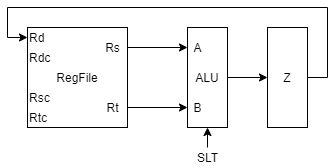

The diagram above was exported from draw.io. Its source (the exported page's mxGraphModel, read from the mxfile embedded in the PNG):
<mxGraphModel dx="962" dy="632" grid="1" gridSize="10" guides="1" tooltips="1" connect="1" arrows="1" fold="1" page="1" pageScale="1" pageWidth="827" pageHeight="1169" math="0" shadow="0">
  <root>
    <mxCell id="0" />
    <mxCell id="1" parent="0" />
    <mxCell id="xr6cM3Hv2vM5FA-QrSpW-1" value="RegFile" style="rounded=0;whiteSpace=wrap;html=1;" parent="1" vertex="1">
      <mxGeometry x="200" y="160" width="100" height="100" as="geometry" />
    </mxCell>
    <mxCell id="xr6cM3Hv2vM5FA-QrSpW-2" value="Rd" style="text;html=1;align=left;verticalAlign=middle;resizable=0;points=[];autosize=1;" parent="1" vertex="1">
      <mxGeometry x="200" y="160" width="30" height="20" as="geometry" />
    </mxCell>
    <mxCell id="xr6cM3Hv2vM5FA-QrSpW-3" value="Rdc" style="text;html=1;align=left;verticalAlign=middle;resizable=0;points=[];autosize=1;" parent="1" vertex="1">
      <mxGeometry x="200" y="180" width="40" height="20" as="geometry" />
    </mxCell>
    <mxCell id="xr6cM3Hv2vM5FA-QrSpW-4" value="Rsc" style="text;html=1;align=left;verticalAlign=middle;resizable=0;points=[];autosize=1;" parent="1" vertex="1">
      <mxGeometry x="200" y="220" width="40" height="20" as="geometry" />
    </mxCell>
    <mxCell id="xr6cM3Hv2vM5FA-QrSpW-5" value="Rtc" style="text;html=1;align=left;verticalAlign=middle;resizable=0;points=[];autosize=1;" parent="1" vertex="1">
      <mxGeometry x="200" y="240" width="30" height="20" as="geometry" />
    </mxCell>
    <mxCell id="xr6cM3Hv2vM5FA-QrSpW-11" style="edgeStyle=orthogonalEdgeStyle;rounded=0;orthogonalLoop=1;jettySize=auto;html=1;" parent="1" source="xr6cM3Hv2vM5FA-QrSpW-6" target="xr6cM3Hv2vM5FA-QrSpW-9" edge="1">
      <mxGeometry relative="1" as="geometry" />
    </mxCell>
    <mxCell id="xr6cM3Hv2vM5FA-QrSpW-6" value="Rs" style="text;html=1;align=center;verticalAlign=middle;resizable=0;points=[];autosize=1;" parent="1" vertex="1">
      <mxGeometry x="270" y="170" width="30" height="20" as="geometry" />
    </mxCell>
    <mxCell id="xr6cM3Hv2vM5FA-QrSpW-12" style="edgeStyle=orthogonalEdgeStyle;rounded=0;orthogonalLoop=1;jettySize=auto;html=1;" parent="1" source="xr6cM3Hv2vM5FA-QrSpW-7" target="xr6cM3Hv2vM5FA-QrSpW-10" edge="1">
      <mxGeometry relative="1" as="geometry" />
    </mxCell>
    <mxCell id="xr6cM3Hv2vM5FA-QrSpW-7" value="Rt" style="text;html=1;align=center;verticalAlign=middle;resizable=0;points=[];autosize=1;" parent="1" vertex="1">
      <mxGeometry x="270" y="230" width="30" height="20" as="geometry" />
    </mxCell>
    <mxCell id="xr6cM3Hv2vM5FA-QrSpW-14" style="edgeStyle=orthogonalEdgeStyle;rounded=0;orthogonalLoop=1;jettySize=auto;html=1;exitX=1;exitY=0.5;exitDx=0;exitDy=0;" parent="1" source="xr6cM3Hv2vM5FA-QrSpW-8" target="xr6cM3Hv2vM5FA-QrSpW-13" edge="1">
      <mxGeometry relative="1" as="geometry" />
    </mxCell>
    <mxCell id="xr6cM3Hv2vM5FA-QrSpW-8" value="ALU" style="rounded=0;whiteSpace=wrap;html=1;fontSize=12;" parent="1" vertex="1">
      <mxGeometry x="360" y="160" width="40" height="100" as="geometry" />
    </mxCell>
    <mxCell id="xr6cM3Hv2vM5FA-QrSpW-9" value="A" style="text;html=1;align=center;verticalAlign=middle;resizable=0;points=[];autosize=1;fontSize=12;" parent="1" vertex="1">
      <mxGeometry x="360" y="170" width="20" height="20" as="geometry" />
    </mxCell>
    <mxCell id="xr6cM3Hv2vM5FA-QrSpW-10" value="B" style="text;html=1;align=center;verticalAlign=middle;resizable=0;points=[];autosize=1;fontSize=12;" parent="1" vertex="1">
      <mxGeometry x="360" y="230" width="20" height="20" as="geometry" />
    </mxCell>
    <mxCell id="xr6cM3Hv2vM5FA-QrSpW-15" style="edgeStyle=orthogonalEdgeStyle;rounded=0;orthogonalLoop=1;jettySize=auto;html=1;" parent="1" source="xr6cM3Hv2vM5FA-QrSpW-13" target="xr6cM3Hv2vM5FA-QrSpW-2" edge="1">
      <mxGeometry relative="1" as="geometry">
        <Array as="points">
          <mxPoint x="500" y="210" />
          <mxPoint x="500" y="140" />
          <mxPoint x="180" y="140" />
          <mxPoint x="180" y="170" />
        </Array>
      </mxGeometry>
    </mxCell>
    <mxCell id="xr6cM3Hv2vM5FA-QrSpW-13" value="Z" style="rounded=0;whiteSpace=wrap;html=1;fontSize=12;" parent="1" vertex="1">
      <mxGeometry x="440" y="160" width="40" height="100" as="geometry" />
    </mxCell>
    <mxCell id="xr6cM3Hv2vM5FA-QrSpW-16" value="SLT" style="text;html=1;align=center;verticalAlign=middle;resizable=0;points=[];autosize=1;" parent="1" vertex="1">
      <mxGeometry x="360" y="280" width="40" height="20" as="geometry" />
    </mxCell>
    <mxCell id="xr6cM3Hv2vM5FA-QrSpW-17" value="" style="endArrow=classic;html=1;entryX=0.5;entryY=1;entryDx=0;entryDy=0;" parent="1" target="xr6cM3Hv2vM5FA-QrSpW-8" edge="1">
      <mxGeometry width="50" height="50" relative="1" as="geometry">
        <mxPoint x="380" y="280" as="sourcePoint" />
        <mxPoint x="240" y="330" as="targetPoint" />
      </mxGeometry>
    </mxCell>
  </root>
</mxGraphModel>